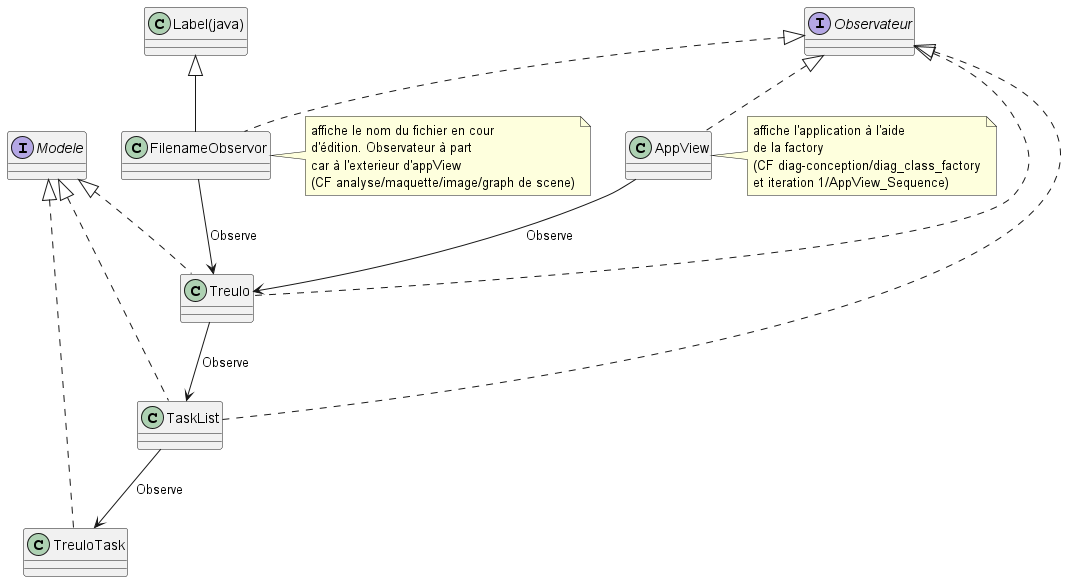

The diagram above was rendered by PlantUML. Its source (embedded in the PNG):
@startuml

interface Observateur {}
interface Modele {}

class AppView implements Observateur{}
note right : affiche l'application à l'aide\nde la factory \n(CF diag-conception/diag_class_factory\net iteration 1/AppView_Sequence)

class Treulo implements Observateur, Modele{}

class TaskList implements Observateur, Modele{}

class TreuloTask implements Modele{}

class "Label(java)"

class FilenameObservor extends "Label(java)" implements Observateur {}
note right : affiche le nom du fichier en cour\nd'édition. Observateur à part\ncar à l'exterieur d'appView\n(CF analyse/maquette/image/graph de scene)

AppView --> Treulo : Observe
Treulo --> TaskList : Observe
TaskList --> TreuloTask : Observe
FilenameObservor --> Treulo : Observe

@enduml